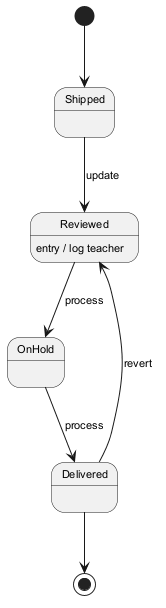

The diagram above was rendered by PlantUML. Its source (embedded in the PNG):
@startuml
skinparam defaultFontSize 11
[*] --> Shipped
Shipped --> Reviewed : update
Reviewed --> OnHold : process
Reviewed : entry / log teacher
OnHold --> Delivered : process
Delivered --> Reviewed : revert
Delivered --> [*]
@enduml